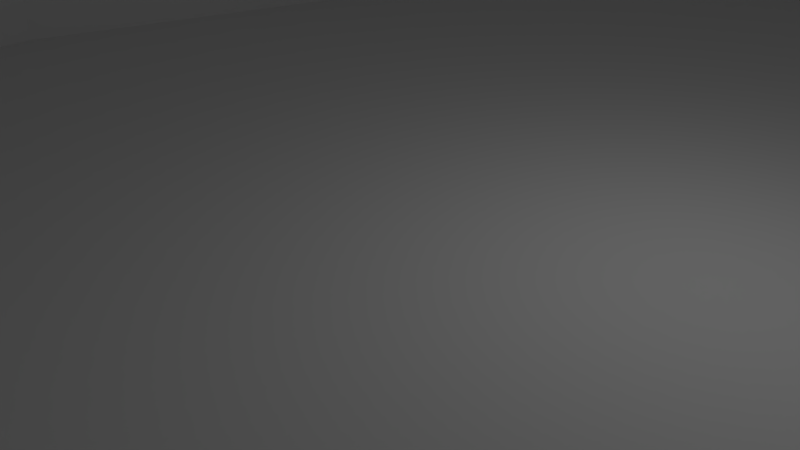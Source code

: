 # Source: Colliseum1.blend  (saved by Blender 2.78.0; exported with 4.5.12 LTS)
import bpy
from mathutils import Matrix  # noqa: F401  (used for matrix-valued properties, if any)

bpy.ops.wm.read_factory_settings(use_empty=True)
scene = bpy.context.scene
scene.name = 'Scene'

# ---- collections
col_collection_1 = bpy.data.collections.new('Collection 1'); scene.collection.children.link(col_collection_1)

# ---- world
world_world = bpy.data.worlds.new('World'); scene.world = world_world
world_world.color = (0.05088, 0.05088, 0.05088)
world_world.use_sun_shadow = False
world_world.sun_shadow_jitter_overblur = 0.0
world_world.cycles.sampling_method = 'MANUAL'

# ---- cameras
cam_camera = bpy.data.cameras.new('Camera')
cam_camera.clip_end = 100.0
cam_camera.lens = 35.0
cam_camera.sensor_width = 32.0
cam_camera.sensor_height = 18.0
cam_camera.ortho_scale = 7.314
cam_camera.dof.focus_distance = 0.0
cam_camera.dof.aperture_fstop = 128.0

# ---- lights
light_lamp = bpy.data.lights.new('Lamp', 'POINT')
light_lamp.transmission_factor = 0.0
light_lamp.cutoff_distance = 30.0
light_lamp.energy = 100.0
light_lamp.shadow_buffer_clip_start = 1.001
light_lamp.shadow_soft_size = 0.1
light_lamp.shadow_maximum_resolution = 0.006
light_lamp.use_absolute_resolution = True

# ---- meshes
me_cube_001 = bpy.data.meshes.new('Cube.001')
me_cube_001.from_pydata([(-0.8931, -0.8931, -0.1912), (-0.8931, -0.8931, 1.595), (-0.8931, 0.8931, -0.1912), (-0.8931, 0.8931, 1.595), (0.8931, -0.8931, -0.1912), (0.8931, -0.8931, 1.595), (0.8931, 0.8931, -0.1912), (0.8931, 0.8931, 1.595), (-1.0, 0.0, 1.0), (0.0, 1.0, 1.0), (1.0, 0.0, 1.0), (0.0, -1.0, 1.0), (0.0, 0.0, 1.0), (-1.0, 0.5, 1.0), (0.5, 1.0, 1.0), (1.0, -0.5, 1.0), (-0.5, -1.0, 1.0), (-1.0, -0.5, 1.0), (-0.5, 1.0, 1.0), (1.0, 0.5, 1.0), (0.5, -1.0, 1.0), (0.0, -0.7694, 1.0), (0.0, 0.7694, 1.0), (0.7694, 0.0, 1.0), (-0.7694, 0.0, 1.0), (-0.5992, 0.5992, 1.0), (0.5992, 0.5992, 1.0), (0.5992, -0.5992, 1.0), (-0.5992, -0.5992, 1.0), (-1.0, 0.5, 19.69), (-0.8931, 0.8931, 18.29), (0.5, 1.0, 19.69), (0.8931, 0.8931, 18.29), (1.0, -0.5, 19.69), (0.8931, -0.8931, 18.29), (-0.5, -1.0, 19.69), (-0.8931, -0.8931, 18.29), (-1.0, -0.5, 19.69), (-1.0, 0.0, 19.69), (-0.5, 1.0, 19.69), (0.0, 1.0, 19.69), (1.0, 0.5, 19.69), (1.0, 0.0, 19.69), (0.5, -1.0, 19.69), (0.0, -1.0, 19.69), (0.0, -0.7694, 7.08), (0.7694, 0.0, 7.08), (0.0, 0.7694, 7.08), (-0.7694, 0.0, 7.08), (-0.5992, 0.5992, 7.08), (0.5992, 0.5992, 7.08), (0.5992, -0.5992, 7.08), (-0.5992, -0.5992, 7.08)], [], [(0, 1, 17, 8, 13, 3, 2), (2, 3, 18, 9, 14, 7, 6), (6, 7, 19, 10, 15, 5, 4), (4, 5, 20, 11, 16, 1, 0), (2, 6, 4, 0), (11, 20, 43, 44), (15, 10, 42, 33), (26, 22, 12, 23), (10, 19, 41, 42), (22, 25, 24, 12), (26, 23, 46, 50), (14, 9, 40, 31), (27, 21, 45, 51), (9, 18, 39, 40), (13, 8, 38, 29), (7, 14, 31, 32), (20, 5, 34, 43), (23, 12, 21, 27), (8, 17, 37, 38), (12, 24, 28, 21), (25, 22, 47, 49), (52, 37, 36, 35), (51, 45, 44, 43), (49, 29, 38, 48), (40, 39, 49, 47), (39, 30, 29, 49), (41, 50, 46, 42), (32, 31, 50, 41), (31, 40, 47, 50), (33, 51, 43, 34), (42, 46, 51, 33), (45, 52, 35, 44), (48, 38, 37, 52), (28, 24, 48, 52), (5, 15, 33, 34), (16, 11, 44, 35), (21, 28, 52, 45), (17, 1, 36, 37), (22, 26, 50, 47), (3, 13, 29, 30), (24, 25, 49, 48), (18, 3, 30, 39), (1, 16, 35, 36), (19, 7, 32, 41), (23, 27, 51, 46)])
me_cube_001.use_remesh_preserve_volume = False
me_cube_001.use_remesh_preserve_attributes = False
me_cube_001.use_mirror_vertex_groups = False
me_cube_001.update()

# ---- objects
ob_cube = bpy.data.objects.new('Cube', me_cube_001)
ob_lamp = bpy.data.objects.new('Lamp', light_lamp)
ob_camera = bpy.data.objects.new('Camera', cam_camera)

# ---- transforms, parenting, visibility, modifiers, constraints
ob_cube.location = (0.0, 0.0, 0.5)
ob_cube.scale = (13.26, 21.31, 0.3505)
ob_cube.lineart.crease_threshold = 0.0
ob_lamp.location = (4.076, 1.005, 5.904)
ob_lamp.rotation_euler = (0.6503, 0.05522, 1.866)
ob_lamp.lock_rotations_4d = False
ob_lamp.empty_display_type = 'ARROWS'
ob_lamp.color = (0.0, 0.0, 0.0, 0.0)
ob_lamp.lineart.crease_threshold = 0.0
ob_camera.location = (7.481, -6.508, 5.344)
ob_camera.rotation_euler = (1.109, 0.0, 0.8149)
ob_camera.lock_rotations_4d = False
ob_camera.empty_display_type = 'ARROWS'
ob_camera.color = (0.0, 0.0, 0.0, 0.0)
ob_camera.display_type = 'WIRE'
ob_camera.lineart.crease_threshold = 0.0

# ---- collection membership
col_collection_1.objects.link(ob_cube)
col_collection_1.objects.link(ob_lamp)
col_collection_1.objects.link(ob_camera)

# ---- scene / render settings (as saved in the file)
scene.camera = ob_camera
scene.frame_start = 1; scene.frame_end = 250; scene.frame_set(1)
scene.render.engine = 'BLENDER_EEVEE_NEXT'
scene.render.resolution_percentage = 50
scene.render.dither_intensity = 0.0
scene.cycles.use_denoising = False
scene.cycles.samples = 128
scene.cycles.sampling_pattern = 'TABULATED_SOBOL'
scene.cycles.light_sampling_threshold = 0.0
scene.cycles.use_adaptive_sampling = False
scene.cycles.use_light_tree = False
scene.cycles.blur_glossy = 0.0
scene.cycles.sample_clamp_indirect = 0.0
scene.view_settings.view_transform = 'Standard'
bpy.context.view_layer.update()

